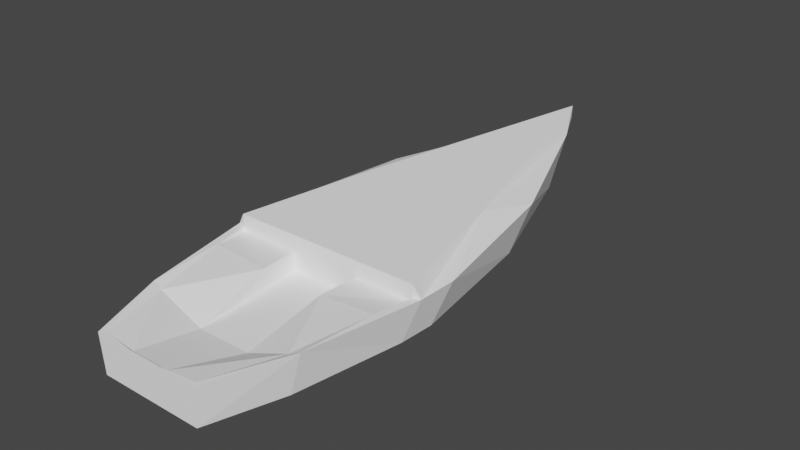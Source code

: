 # Source: boatcollider1.blend  (saved by Blender 3.3.6; exported with 4.5.12 LTS)
import bpy
from mathutils import Matrix  # noqa: F401  (used for matrix-valued properties, if any)

bpy.ops.wm.read_factory_settings(use_empty=True)
scene = bpy.context.scene
scene.name = 'Scene'

# ---- collections
col_collection = bpy.data.collections.new('Collection'); scene.collection.children.link(col_collection)

# ---- materials (node trees are filled in below, after node groups)
mat_material_001 = bpy.data.materials.new('Material.001')
mat_material_001.alpha_threshold = 0.0
mat_material_001.use_transparent_shadow = False
mat_material_001.diffuse_color = (1.0, 1.0, 1.0, 1.0)
mat_material_001.roughness = 0.5
mat_material_001.line_color = (0.0, 0.0, 0.0, 1.0)

# ---- material node trees

# ---- world
world_world = bpy.data.worlds.new('World'); scene.world = world_world
world_world.use_nodes = True; world_world.node_tree.nodes.clear()
_N = world_world.node_tree.nodes; _L = world_world.node_tree.links
n0 = _N.new('ShaderNodeOutputWorld'); n0.name = 'World Output'; n0.location = (300, 300)
n1 = _N.new('ShaderNodeBackground'); n1.name = 'Background'; n1.location = (10, 300)
n1.inputs[0].default_value = (0.05088, 0.05088, 0.05088, 1.0)
_L.new(n1.outputs[0], n0.inputs[0])
n0.is_active_output = True
world_world.color = (0.05088, 0.05088, 0.05088)
world_world.use_sun_shadow = False
world_world.sun_shadow_jitter_overblur = 0.0

# ---- meshes
me_plane = bpy.data.meshes.new('Plane')
me_plane.from_pydata([(2.018, -0.1798, 0.2595), (0.01767, -0.4586, 0.1661), (1.732, -0.4455, 0.2326), (1.446, -0.6691, 0.2208), (1.161, -0.8206, 0.209), (0.8748, -0.8835, 0.1885), (0.5891, -0.8454, 0.1787), (0.3034, -0.6859, 0.1745), (0.01767, -9.965e-08, 0.1661), (0.04105, -0.4772, 0.1661), (0.03272, -9.965e-08, 0.1661), (2.011, -0.1807, 0.1438), (2.178, -9.965e-08, 0.1438), (0.0177, -9.965e-08, 0.1438), (0.0177, -0.4571, 0.1438), (0.3025, -0.6825, 0.1438), (0.5873, -0.8406, 0.1438), (0.8721, -0.8784, 0.1438), (1.157, -0.816, 0.1438), (1.442, -0.6659, 0.1438), (1.727, -0.4441, 0.1438), (0.04101, -0.4755, 0.1438), (1.9, -0.1968, -0.1461), (2.057, -9.965e-08, -0.1461), (0.01827, -9.965e-08, -0.1461), (0.01827, -0.4307, -0.1461), (0.2871, -0.6216, -0.1461), (0.5559, -0.7555, -0.1461), (0.8247, -0.7875, -0.1461), (1.094, -0.7347, -0.1461), (1.362, -0.6075, -0.1461), (1.631, -0.4197, -0.1461), (0.04027, -0.4464, -0.1461), (2.185, -9.965e-08, 0.2684), (2.14, -0.04139, 0.1438), (2.021, -0.04507, -0.1461), (0.732, -0.8644, 0.1795), (0.7297, -0.8595, 0.1438), (0.6903, -0.7715, -0.1461), (0.01767, -0.3936, 0.1661), (0.5808, -0.7395, 0.1787), (0.2951, -0.6026, 0.1745), (0.03271, -0.4234, 0.1661), (0.0177, -0.3923, 0.1438), (0.01827, -0.3697, -0.1461), (0.7236, -0.7994, 0.1795), (0.744, -0.866, 0.1803), (0.7417, -0.8611, 0.1438), (0.7016, -0.7728, -0.1461), (0.01767, -0.1403, 0.1661), (0.03271, -0.1599, 0.1661), (0.0177, -0.1399, 0.1438), (0.01827, -0.1318, -0.1461), (0.7237, -0.7994, 0.1455), (0.7237, -0.294, 0.1455), (0.7237, -9.965e-08, 0.1455), (0.03284, -0.4234, 0.1321), (0.03284, -0.1599, 0.1321), (0.03284, -9.965e-08, 0.1321), (0.5809, -0.7395, 0.1447), (0.2952, -0.6026, 0.1405), (0.5809, -0.2726, 0.1447), (0.2952, -0.2238, 0.1405), (0.581, -0.2726, -0.009887), (0.2953, -0.2238, -0.0141), (0.03299, -0.1599, -0.02252), (0.7239, -0.294, -0.009045), (0.03299, -9.965e-08, -0.02252), (0.7239, -9.965e-08, -0.009045), (0.2953, -9.965e-08, -0.0141), (0.581, -9.965e-08, -0.009887), (1.299, -0.361, 0.3435), (1.3, -0.3745, 0.3435), (1.308, -0.3731, 0.343), (1.308, -0.3596, 0.343), (1.3, -0.3744, 0.393), (1.3, -0.3609, 0.393), (1.309, -0.373, 0.3926), (1.308, -0.3595, 0.3926), (1.3, -0.3745, 0.348), (1.299, -0.361, 0.348), (1.308, -0.3731, 0.3476), (1.308, -0.3596, 0.3476), (0.7236, 0.0, 0.1795), (0.7237, 0.0, 0.1455), (2.018, -0.1798, 0.3614), (1.732, -0.4455, 0.3345), (1.446, -0.6691, 0.3227), (1.161, -0.8206, 0.3109), (0.8748, -0.8835, 0.2903), (2.185, 0.0, 0.3702), (0.732, -0.8644, 0.2814), (0.7236, -0.7994, 0.2814), (0.744, -0.866, 0.2821), (0.7236, 0.0, 0.2814)], [], [(7, 15, 16, 6), (5, 17, 18, 4), (4, 18, 19, 3), (3, 19, 20, 2), (11, 0, 2, 20), (9, 21, 15, 7), (1, 14, 21, 9), (15, 26, 27, 16), (17, 28, 29, 18), (18, 29, 30, 19), (19, 30, 31, 20), (20, 31, 22, 11), (21, 32, 26, 15), (14, 25, 32, 21), (33, 0, 11, 34), (34, 12, 33), (22, 35, 34, 11), (35, 23, 12, 34), (16, 37, 36, 6), (27, 38, 37, 16), (41, 7, 6, 40), (9, 42, 39, 1), (7, 41, 42, 9), (43, 14, 1, 39), (44, 25, 14, 43), (36, 45, 40, 6), (37, 47, 46, 36), (47, 17, 5, 46), (38, 48, 47, 37), (48, 28, 17, 47), (42, 50, 49, 39), (50, 10, 8, 49), (13, 51, 49, 8), (51, 43, 39, 49), (24, 52, 51, 13), (52, 44, 43, 51), (50, 42, 56, 57), (10, 50, 57, 58), (40, 45, 53, 59), (42, 41, 60, 56), (41, 40, 59, 60), (53, 54, 61, 59), (60, 62, 57, 56), (62, 60, 59, 61), (62, 61, 63, 64), (57, 62, 64, 65), (61, 54, 66, 63), (58, 57, 65, 67), (54, 55, 68, 66), (69, 64, 63, 70), (64, 69, 67, 65), (66, 68, 70, 63), (84, 53, 45, 83), (5, 4, 88, 89), (26, 32, 25, 44, 52, 24, 23, 35, 22, 31, 30, 29, 28, 48, 38, 27), (2, 0, 85, 86), (45, 36, 91, 92), (3, 2, 86, 87), (46, 5, 89, 93), (83, 45, 92, 94), (4, 3, 87, 88), (36, 46, 93, 91), (0, 33, 90, 85), (86, 85, 90, 94, 92, 91, 93, 89, 88, 87)])
_k = {(40, 41): 0.20784, (41, 42): 0.20784, (40, 45): 0.20784, (10, 50): 0.20784, (42, 50): 0.20784, (53, 54): 0.30196, (45, 53): 0.20784, (54, 55): 0.30588, (42, 56): 0.20784, (56, 57): 0.30196, (50, 57): 0.20784, (57, 58): 0.30588, (10, 58): 0.20784, (53, 59): 0.30196, (40, 59): 0.20784, (41, 60): 0.20784, (56, 60): 0.30196, (59, 60): 0.30196, (54, 61): 0.30588, (59, 61): 0.33725, (57, 62): 0.30588, (60, 62): 0.33725, (61, 62): 0.30588, (61, 63): 0.30588, (63, 64): 0.30588, (62, 64): 0.30588, (64, 65): 0.30588, (57, 65): 0.30588, (54, 66): 0.30588, (63, 66): 0.30588, (65, 67): 0.30588, (58, 67): 0.30588, (55, 68): 0.30588, (66, 68): 0.30588, (64, 69): 0.53725, (63, 70): 0.53725, (69, 70): 0.53725, (67, 69): 0.53725, (68, 70): 0.53725, (83, 84): 0.20784}
me_plane.attributes.new('crease_edge', 'FLOAT', 'EDGE').data.foreach_set('value', [_k.get((min(e.vertices), max(e.vertices)), 0.0) for e in me_plane.edges])
me_plane.materials.append(mat_material_001)
me_plane.use_remesh_preserve_volume = False
me_plane.use_remesh_preserve_attributes = False
me_plane.use_mirror_vertex_groups = False
me_plane.update()

# ---- objects
ob_boat = bpy.data.objects.new('boat', me_plane)

# ---- transforms, parenting, visibility, modifiers, constraints
ob_boat.location = (0.007289, -2.217, 0.02147)
ob_boat.rotation_euler = (0.0, 0.0, 1.571)
ob_boat.scale = (2.208, 1.0, 1.0)
ob_boat.lineart.crease_threshold = 0.0
_m = ob_boat.modifiers.new('Mirror', 'MIRROR')
_m.use_axis = (False, True, False)
_m.use_clip = True
_m = ob_boat.modifiers.new('Subsurf', 'SUBSURF')
_m.uv_smooth = 'PRESERVE_CORNERS'
_m.quality = 2
_m.subdivision_type = 'SIMPLE'
_m.levels = 3
_m.show_only_control_edges = False
_m = ob_boat.modifiers.new('Decimate', 'DECIMATE')
_m.decimate_type = 'UNSUBDIV'
_m.ratio = 0.009
_m.iterations = 6

# ---- collection membership
col_collection.objects.link(ob_boat)

# ---- scene / render settings (as saved in the file)
scene.frame_start = 1; scene.frame_end = 250; scene.frame_set(1)
scene.render.engine = 'BLENDER_EEVEE_NEXT'
scene.cycles.sampling_pattern = 'TABULATED_SOBOL'
scene.cycles.use_light_tree = False
scene.view_settings.view_transform = 'Filmic'
bpy.context.view_layer.update()

# ---- added for rendering (the .blend has no active camera and no usable light): camera, sun
cam_auto = bpy.data.cameras.new('AutoCamera')
cam_auto.lens = 50.0
cam_auto.sensor_width = 36.0
cam_auto.clip_end = 1000.0
ob_auto_camera = bpy.data.objects.new('AutoCamera', cam_auto)
scene.collection.objects.link(ob_auto_camera)
ob_auto_camera.location = (4.7537, -5.48045, 3.94205)
ob_auto_camera.rotation_euler = (1.09748, -7.21219e-08, 0.694738)
scene.camera = ob_auto_camera
light_auto_sun = bpy.data.lights.new('AutoSun', 'SUN')
light_auto_sun.energy = 3.0
light_auto_sun.angle = 0.0523599
ob_auto_sun = bpy.data.objects.new('AutoSun', light_auto_sun)
scene.collection.objects.link(ob_auto_sun)
ob_auto_sun.rotation_euler = (0.872665, 0.174533, 0.523599)
bpy.context.view_layer.update()

